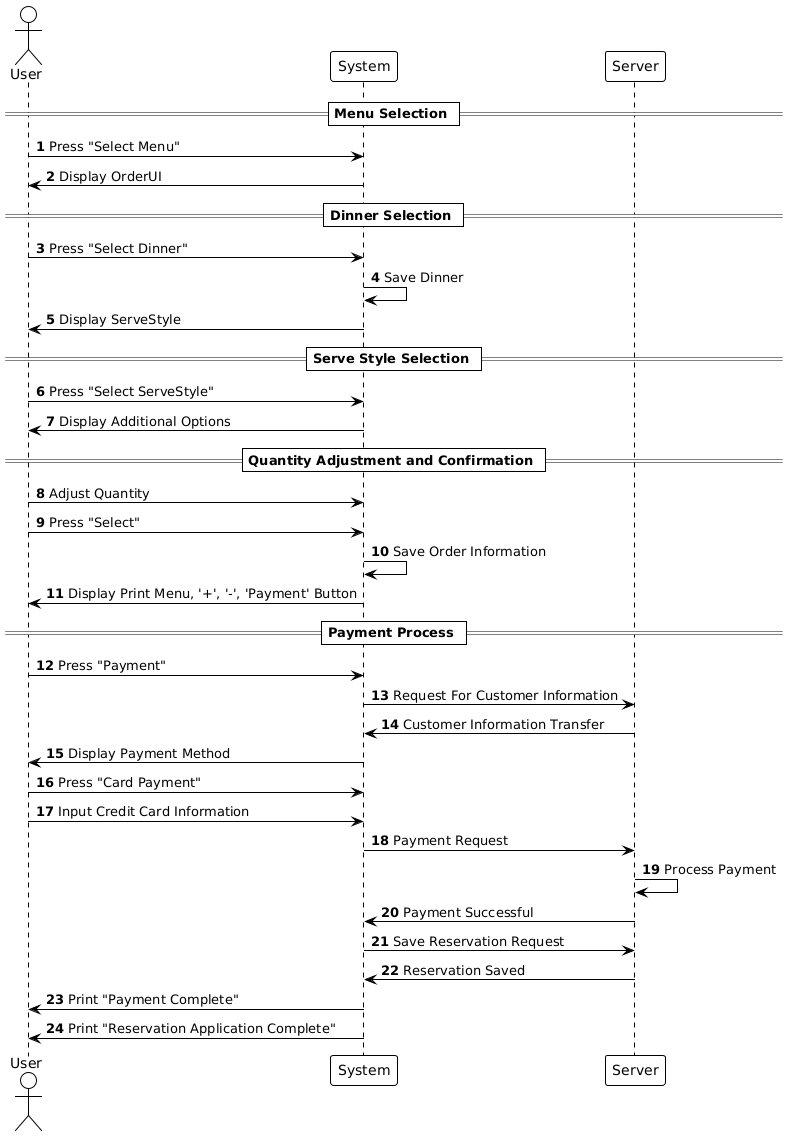

The diagram above was rendered by PlantUML. Its source (embedded in the PNG):
@startuml
!theme plain

autonumber

actor User
participant "System" as System
participant "Server" as Server

== Menu Selection ==

User -> System: Press "Select Menu"
System -> User: Display OrderUI

== Dinner Selection ==

User -> System: Press "Select Dinner"
System -> System: Save Dinner
System -> User: Display ServeStyle

== Serve Style Selection ==

User -> System: Press "Select ServeStyle"
System -> User: Display Additional Options

== Quantity Adjustment and Confirmation ==

User -> System: Adjust Quantity
User -> System: Press "Select"
System -> System: Save Order Information
System -> User: Display Print Menu, '+', '-', 'Payment' Button

== Payment Process ==

User -> System: Press "Payment"
System -> Server: Request For Customer Information
Server -> System: Customer Information Transfer
System -> User: Display Payment Method

User -> System: Press "Card Payment"
User -> System: Input Credit Card Information
System -> Server: Payment Request
Server -> Server: Process Payment
Server -> System: Payment Successful

System -> Server: Save Reservation Request
Server -> System: Reservation Saved

System -> User: Print "Payment Complete"
System -> User: Print "Reservation Application Complete"
@enduml